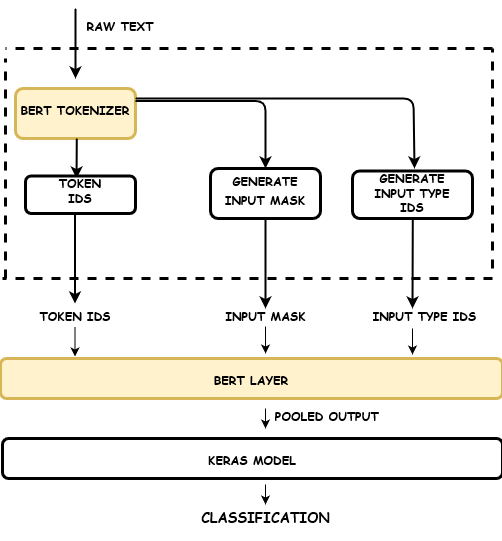

The diagram above was exported from draw.io. Its source (the exported page's mxGraphModel, read from the mxfile embedded in the PNG):
<mxGraphModel dx="1038" dy="615" grid="1" gridSize="10" guides="1" tooltips="1" connect="1" arrows="1" fold="1" page="1" pageScale="1" pageWidth="826" pageHeight="1169" math="0" shadow="0">
  <root>
    <mxCell id="0" />
    <mxCell id="1" parent="0" />
    <mxCell id="6" value="&lt;p style=&quot;line-height: 10%&quot;&gt;GENERATE &lt;br&gt;&lt;/p&gt;&lt;p&gt;INPUT MASK&lt;br&gt;&lt;/p&gt;" style="verticalAlign=middle;align=center;overflow=fill;fontSize=12;fontFamily=Comic Sans MS;html=1;fontStyle=1;strokeWidth=3;rounded=1;" parent="1" vertex="1">
      <mxGeometry x="358" y="230" width="110" height="50" as="geometry" />
    </mxCell>
    <mxCell id="7" value="&lt;div&gt;&lt;br&gt;&lt;/div&gt;&lt;div&gt;BERT TOKENIZER&lt;br&gt;&lt;/div&gt;&lt;div&gt;&lt;br&gt;&lt;/div&gt;" style="verticalAlign=middle;align=center;overflow=fill;fontSize=12;fontFamily=Comic Sans MS;html=1;fontStyle=1;strokeWidth=3;rounded=1;strokeColor=#d6b656;fillColor=#fff2cc;" parent="1" vertex="1">
      <mxGeometry x="163" y="150" width="120" height="50" as="geometry" />
    </mxCell>
    <mxCell id="8" value="&lt;div&gt;GENERATE &lt;br&gt;&lt;/div&gt;&lt;div&gt;INPUT TYPE &lt;br&gt;&lt;/div&gt;&lt;div&gt;IDS&lt;br&gt;&lt;/div&gt;" style="verticalAlign=middle;align=center;overflow=fill;fontSize=12;fontFamily=Comic Sans MS;html=1;fontStyle=1;strokeWidth=3;rounded=1;" parent="1" vertex="1">
      <mxGeometry x="500" y="232.5" width="120" height="47.5" as="geometry" />
    </mxCell>
    <mxCell id="58" value="" style="edgeStyle=elbowEdgeStyle;elbow=horizontal;strokeWidth=2;exitX=1;exitY=0.25;exitDx=0;exitDy=0;" parent="1" source="7" edge="1">
      <mxGeometry width="100" height="100" relative="1" as="geometry">
        <mxPoint x="323" y="100" as="sourcePoint" />
        <mxPoint x="413" y="230" as="targetPoint" />
        <Array as="points">
          <mxPoint x="413" y="190" />
        </Array>
      </mxGeometry>
    </mxCell>
    <mxCell id="60" value="TOKEN IDS" style="text;spacingTop=-5;align=center;fontFamily=Comic Sans MS;fontStyle=1;rounded=1;" parent="1" vertex="1">
      <mxGeometry x="200.5" y="370" width="45" height="20" as="geometry" />
    </mxCell>
    <mxCell id="69" value="" style="edgeStyle=segmentEdgeStyle;strokeWidth=2;" parent="1" edge="1">
      <mxGeometry width="100" height="100" relative="1" as="geometry">
        <mxPoint x="283" y="160" as="sourcePoint" />
        <mxPoint x="562" y="230" as="targetPoint" />
        <Array as="points">
          <mxPoint x="561" y="160" />
        </Array>
      </mxGeometry>
    </mxCell>
    <mxCell id="WI8d0kcbFbMER73ytWix-96" style="edgeStyle=orthogonalEdgeStyle;orthogonalLoop=1;jettySize=auto;html=1;exitX=0.5;exitY=1;exitDx=0;exitDy=0;" edge="1" parent="1">
      <mxGeometry relative="1" as="geometry">
        <mxPoint x="438.5" y="829" as="sourcePoint" />
        <mxPoint x="438.5" y="829" as="targetPoint" />
      </mxGeometry>
    </mxCell>
    <mxCell id="WI8d0kcbFbMER73ytWix-100" value="" style="edgeStyle=none;noEdgeStyle=1;strokeWidth=2;" edge="1" parent="1">
      <mxGeometry width="100" height="100" relative="1" as="geometry">
        <mxPoint x="223" y="70" as="sourcePoint" />
        <mxPoint x="223" y="140" as="targetPoint" />
      </mxGeometry>
    </mxCell>
    <mxCell id="WI8d0kcbFbMER73ytWix-102" value="" style="edgeStyle=none;noEdgeStyle=1;strokeWidth=2;exitX=0.5;exitY=1;exitDx=0;exitDy=0;entryX=0.464;entryY=0.067;entryDx=0;entryDy=0;entryPerimeter=0;" edge="1" parent="1" target="WI8d0kcbFbMER73ytWix-135">
      <mxGeometry width="100" height="100" relative="1" as="geometry">
        <mxPoint x="224.29000000000002" y="200" as="sourcePoint" />
        <mxPoint x="224" y="230" as="targetPoint" />
      </mxGeometry>
    </mxCell>
    <mxCell id="WI8d0kcbFbMER73ytWix-104" value="" style="edgeStyle=none;noEdgeStyle=1;strokeWidth=2;" edge="1" parent="1">
      <mxGeometry width="100" height="100" relative="1" as="geometry">
        <mxPoint x="413" y="280" as="sourcePoint" />
        <mxPoint x="413" y="370" as="targetPoint" />
      </mxGeometry>
    </mxCell>
    <mxCell id="WI8d0kcbFbMER73ytWix-106" value="INPUT MASK" style="text;spacingTop=-5;align=center;fontFamily=Comic Sans MS;fontStyle=1;rounded=1;" vertex="1" parent="1">
      <mxGeometry x="391" y="370" width="45" height="10" as="geometry" />
    </mxCell>
    <mxCell id="WI8d0kcbFbMER73ytWix-109" value="" style="edgeStyle=none;noEdgeStyle=1;strokeWidth=2;" edge="1" parent="1">
      <mxGeometry width="100" height="100" relative="1" as="geometry">
        <mxPoint x="560.29" y="280" as="sourcePoint" />
        <mxPoint x="560" y="370" as="targetPoint" />
      </mxGeometry>
    </mxCell>
    <mxCell id="WI8d0kcbFbMER73ytWix-110" value="INPUT TYPE IDS" style="text;spacingTop=-5;align=center;fontFamily=Comic Sans MS;fontStyle=1;rounded=1;" vertex="1" parent="1">
      <mxGeometry x="550" y="370" width="45" height="20" as="geometry" />
    </mxCell>
    <mxCell id="WI8d0kcbFbMER73ytWix-112" value="" style="endArrow=none;dashed=1;html=1;fontFamily=Comic Sans MS;strokeWidth=3;" edge="1" parent="1">
      <mxGeometry width="50" height="50" relative="1" as="geometry">
        <mxPoint x="153" y="340" as="sourcePoint" />
        <mxPoint x="153" y="120" as="targetPoint" />
      </mxGeometry>
    </mxCell>
    <mxCell id="WI8d0kcbFbMER73ytWix-114" value="" style="endArrow=none;dashed=1;html=1;fontFamily=Comic Sans MS;strokeWidth=3;" edge="1" parent="1">
      <mxGeometry width="50" height="50" relative="1" as="geometry">
        <mxPoint x="640" y="340" as="sourcePoint" />
        <mxPoint x="150" y="340" as="targetPoint" />
      </mxGeometry>
    </mxCell>
    <mxCell id="WI8d0kcbFbMER73ytWix-115" value="RAW TEXT" style="text;spacingTop=-5;align=center;fontFamily=Comic Sans MS;fontStyle=1;rounded=1;" vertex="1" parent="1">
      <mxGeometry x="245.5" y="80" width="45" height="20" as="geometry" />
    </mxCell>
    <mxCell id="WI8d0kcbFbMER73ytWix-117" value="" style="endArrow=none;dashed=1;html=1;fontFamily=Comic Sans MS;strokeWidth=3;" edge="1" parent="1">
      <mxGeometry width="50" height="50" relative="1" as="geometry">
        <mxPoint x="640" y="330" as="sourcePoint" />
        <mxPoint x="640" y="110" as="targetPoint" />
      </mxGeometry>
    </mxCell>
    <mxCell id="WI8d0kcbFbMER73ytWix-118" value="" style="endArrow=none;dashed=1;html=1;fontFamily=Comic Sans MS;strokeWidth=3;" edge="1" parent="1">
      <mxGeometry width="50" height="50" relative="1" as="geometry">
        <mxPoint x="640" y="110" as="sourcePoint" />
        <mxPoint x="153" y="110" as="targetPoint" />
      </mxGeometry>
    </mxCell>
    <mxCell id="WI8d0kcbFbMER73ytWix-119" value="&lt;div&gt;&lt;br&gt;&lt;/div&gt;&lt;div&gt;BERT LAYER&lt;br&gt;&lt;/div&gt;&lt;div&gt;&lt;br&gt;&lt;/div&gt;" style="verticalAlign=middle;align=center;overflow=fill;fontSize=12;fontFamily=Comic Sans MS;html=1;fontStyle=1;strokeWidth=3;rounded=1;fillColor=#fff2cc;strokeColor=#d6b656;" vertex="1" parent="1">
      <mxGeometry x="148" y="420" width="502" height="40" as="geometry" />
    </mxCell>
    <mxCell id="WI8d0kcbFbMER73ytWix-120" value="" style="edgeStyle=none;noEdgeStyle=1;strokeWidth=1;" edge="1" parent="1">
      <mxGeometry width="100" height="100" relative="1" as="geometry">
        <mxPoint x="222.5" y="388" as="sourcePoint" />
        <mxPoint x="222.5" y="418" as="targetPoint" />
      </mxGeometry>
    </mxCell>
    <mxCell id="WI8d0kcbFbMER73ytWix-123" value="" style="edgeStyle=none;noEdgeStyle=1;strokeWidth=1;entryX=0.528;entryY=-0.075;entryDx=0;entryDy=0;entryPerimeter=0;" edge="1" parent="1">
      <mxGeometry width="100" height="100" relative="1" as="geometry">
        <mxPoint x="413" y="388" as="sourcePoint" />
        <mxPoint x="413.05600000000004" y="415" as="targetPoint" />
        <Array as="points">
          <mxPoint x="413" y="398" />
        </Array>
      </mxGeometry>
    </mxCell>
    <mxCell id="WI8d0kcbFbMER73ytWix-124" value="" style="edgeStyle=none;noEdgeStyle=1;strokeWidth=1;" edge="1" parent="1">
      <mxGeometry width="100" height="100" relative="1" as="geometry">
        <mxPoint x="560" y="390" as="sourcePoint" />
        <mxPoint x="560" y="416" as="targetPoint" />
        <Array as="points" />
      </mxGeometry>
    </mxCell>
    <mxCell id="WI8d0kcbFbMER73ytWix-126" value="&lt;div&gt;&lt;br&gt;&lt;/div&gt;&lt;div&gt;KERAS MODEL&lt;br&gt;&lt;/div&gt;&lt;div&gt;&lt;br&gt;&lt;/div&gt;" style="verticalAlign=middle;align=center;overflow=fill;fontSize=12;fontFamily=Comic Sans MS;html=1;fontStyle=1;strokeWidth=3;rounded=1;" vertex="1" parent="1">
      <mxGeometry x="150" y="500" width="500" height="40" as="geometry" />
    </mxCell>
    <mxCell id="WI8d0kcbFbMER73ytWix-130" value="" style="edgeStyle=none;noEdgeStyle=1;strokeWidth=1;" edge="1" parent="1">
      <mxGeometry width="100" height="100" relative="1" as="geometry">
        <mxPoint x="413" y="470" as="sourcePoint" />
        <mxPoint x="413" y="490" as="targetPoint" />
        <Array as="points" />
      </mxGeometry>
    </mxCell>
    <mxCell id="WI8d0kcbFbMER73ytWix-131" value="POOLED OUTPUT" style="text;spacingTop=-5;align=center;fontFamily=Comic Sans MS;fontStyle=1;rounded=1;" vertex="1" parent="1">
      <mxGeometry x="440" y="470" width="70" height="10" as="geometry" />
    </mxCell>
    <mxCell id="WI8d0kcbFbMER73ytWix-132" value="" style="edgeStyle=none;noEdgeStyle=1;strokeWidth=1;" edge="1" parent="1">
      <mxGeometry width="100" height="100" relative="1" as="geometry">
        <mxPoint x="413" y="546" as="sourcePoint" />
        <mxPoint x="413" y="566" as="targetPoint" />
        <Array as="points">
          <mxPoint x="413" y="566" />
          <mxPoint x="413" y="556" />
        </Array>
      </mxGeometry>
    </mxCell>
    <mxCell id="WI8d0kcbFbMER73ytWix-134" value="CLASSIFICATION" style="text;spacingTop=-5;align=center;fontFamily=Comic Sans MS;fontStyle=1;fontSize=14;rounded=1;" vertex="1" parent="1">
      <mxGeometry x="391" y="570" width="45" height="10" as="geometry" />
    </mxCell>
    <mxCell id="WI8d0kcbFbMER73ytWix-135" value="&lt;div&gt;TOKEN&lt;/div&gt;&lt;div&gt;IDS&lt;br&gt;&lt;/div&gt;" style="verticalAlign=middle;align=center;overflow=fill;fontSize=12;fontFamily=Comic Sans MS;html=1;fontStyle=1;strokeWidth=3;rounded=1;" vertex="1" parent="1">
      <mxGeometry x="173" y="237.5" width="110" height="37.5" as="geometry" />
    </mxCell>
    <mxCell id="WI8d0kcbFbMER73ytWix-138" value="" style="edgeStyle=none;noEdgeStyle=1;strokeWidth=2;" edge="1" parent="1">
      <mxGeometry width="100" height="100" relative="1" as="geometry">
        <mxPoint x="222.5" y="275" as="sourcePoint" />
        <mxPoint x="222.5" y="365" as="targetPoint" />
      </mxGeometry>
    </mxCell>
  </root>
</mxGraphModel>